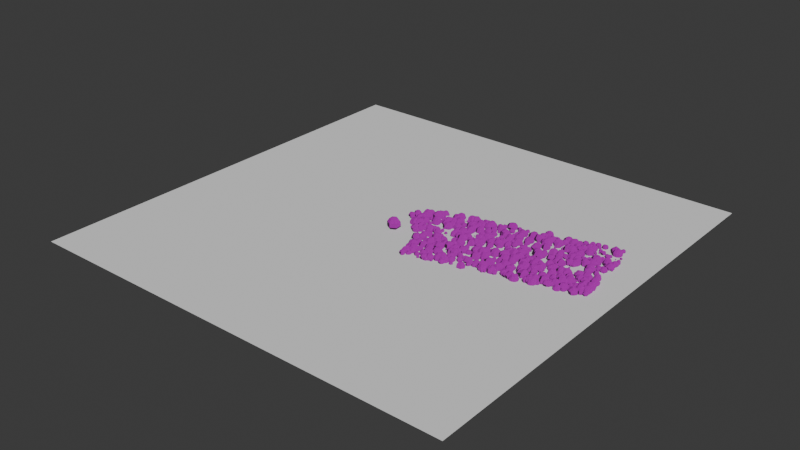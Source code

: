 # Source: rocks.blend  (saved by Blender 4.4.32; exported with 4.5.12 LTS)
import bpy
from mathutils import Matrix  # noqa: F401  (used for matrix-valued properties, if any)

bpy.ops.wm.read_factory_settings(use_empty=True)
scene = bpy.context.scene
scene.name = 'Scene'

# ---- collections
col_collection = bpy.data.collections.new('Collection'); scene.collection.children.link(col_collection)
col_rocks = bpy.data.collections.new('Rocks'); scene.collection.children.link(col_rocks)

# ---- images (referenced by path relative to the original .blend; pixels are not part of the script)
import os
ASSET_DIR = os.environ.get("B2B_ASSET_DIR", "")  # directory of the original .blend (textures are referenced by path, not embedded)
HERE = os.path.dirname(os.path.abspath(__file__))  # packed textures are extracted next to this script under _unpacked/

def load_image(name, relpath, width, height, colorspace="sRGB"):
    """Load a texture the original file referenced (path relative to the .blend, or extracted next to this script)."""
    p = next((c for c in (os.path.join(HERE, relpath), os.path.join(ASSET_DIR, relpath)) if relpath and os.path.exists(c)), "")
    if p:
        img = bpy.data.images.load(p, check_existing=True)
        img.name = name
    else:  # same state as the original file: an image datablock whose file is absent (Cycles renders it pink)
        img = bpy.data.images.new(name, width, height)
        img.source = "FILE"
        img.filepath = "//" + (relpath or name)
    img.colorspace_settings.name = colorspace
    return img
img_rock_normal_map_1_png = load_image('rock_normal_map_1.png', 'rock_normal_map_1.png', 1024, 1024, 'sRGB')
img_tileable_rock_png = load_image('tileable_rock.png', 'tileable_rock.png', 1024, 1024, 'sRGB')
img_tileable_rock_roughness_png = load_image('tileable_rock_roughness.png', 'tileable_rock_roughness.png', 1024, 1024, 'sRGB')

# ---- materials (node trees are filled in below, after node groups)
mat_rock = bpy.data.materials.new('Rock')

# ---- node groups
ng_rocks = bpy.data.node_groups.new('Rocks', 'GeometryNodeTree')
_s = ng_rocks.interface.new_socket(name='Geometry', in_out='OUTPUT', socket_type='NodeSocketGeometry')
_s = ng_rocks.interface.new_socket(name='Geometry', in_out='INPUT', socket_type='NodeSocketGeometry')
_s = ng_rocks.interface.new_socket(name='RockSize', in_out='INPUT', socket_type='NodeSocketFloat')
_s.default_value = 1.0
_s = ng_rocks.interface.new_socket(name='CurveWidth', in_out='INPUT', socket_type='NodeSocketFloat')
_s.default_value = 1.0
_s.min_value = -1e+04
_s.max_value = 1e+04
ng_rocks.is_modifier = True
# nodes of 'Rocks' reference scene objects; filled in after objects exist

# ---- material node trees
mat_rock.use_nodes = True; mat_rock.node_tree.nodes.clear()
_N = mat_rock.node_tree.nodes; _L = mat_rock.node_tree.links
n0 = _N.new('ShaderNodeBsdfPrincipled'); n0.name = 'Principled BSDF'; n0.location = (145, 300)
n0.inputs[1].default_value = 0.1027
n1 = _N.new('ShaderNodeOutputMaterial'); n1.name = 'Material Output'; n1.location = (435, 300)
n2 = _N.new('ShaderNodeTexCoord'); n2.name = 'Texture Coordinate'; n2.location = (-1210, 290)
n3 = _N.new('ShaderNodeMapping'); n3.name = 'Mapping'; n3.location = (-963, 313)
n4 = _N.new('ShaderNodeTexImage'); n4.name = 'Image Texture'; n4.location = (-602, 165)
n4.image = img_rock_normal_map_1_png
n5 = _N.new('ShaderNodeTexImage'); n5.name = 'Image Texture.001'; n5.location = (-632, 494)
n5.image = img_tileable_rock_png
n6 = _N.new('ShaderNodeTexCoord'); n6.name = 'Texture Coordinate.001'; n6.location = (-1242, 664)
n7 = _N.new('ShaderNodeMapping'); n7.name = 'Mapping.001'; n7.location = (-841, 735)
n7.inputs[3].default_value = (2.0, 2.0, 2.0)
n8 = _N.new('ShaderNodeTexImage'); n8.name = 'Image Texture.002'; n8.location = (-603, -113)
n8.image = img_tileable_rock_roughness_png
n9 = _N.new('ShaderNodeValToRGB'); n9.name = 'Color Ramp'; n9.location = (-147, 68)
while len(n9.color_ramp.elements) > 1: n9.color_ramp.elements.remove(n9.color_ramp.elements[-1])
n9.color_ramp.elements[0].position = 0.0; n9.color_ramp.elements[0].color = (0.7951, 0.7951, 0.7951, 1.0)
_e = n9.color_ramp.elements.new(1.0); _e.color = (1.0, 1.0, 1.0, 1.0)
n10 = _N.new('ShaderNodeMix'); n10.name = 'Mix'; n10.location = (-159, 478)
n10.data_type = 'RGBA'
n10.clamp_result = True
n10.inputs[7].default_value = (0.0, 0.0, 0.0, 1.0)
_L.new(n0.outputs[0], n1.inputs[0])
_L.new(n2.outputs[2], n3.inputs[0])
_L.new(n4.outputs[0], n0.inputs[5])
_L.new(n10.outputs[2], n0.inputs[0])
_L.new(n7.outputs[0], n5.inputs[0])
_L.new(n6.outputs[2], n7.inputs[0])
_L.new(n3.outputs[0], n4.inputs[0])
_L.new(n9.outputs[0], n0.inputs[2])
_L.new(n3.outputs[0], n8.inputs[0])
_L.new(n8.outputs[0], n9.inputs[0])
_L.new(n5.outputs[0], n10.inputs[6])
n1.is_active_output = True

# ---- world
world_world = bpy.data.worlds.new('World'); scene.world = world_world
world_world.use_nodes = True; world_world.node_tree.nodes.clear()
_N = world_world.node_tree.nodes; _L = world_world.node_tree.links
n0 = _N.new('ShaderNodeOutputWorld'); n0.name = 'World Output'; n0.location = (300, 300)
n1 = _N.new('ShaderNodeBackground'); n1.name = 'Background'; n1.location = (10, 300)
n1.inputs[0].default_value = (0.05088, 0.05088, 0.05088, 1.0)
_L.new(n1.outputs[0], n0.inputs[0])
n0.is_active_output = True
world_world.color = (0.05088, 0.05088, 0.05088)
world_world.sun_shadow_jitter_overblur = 0.0

# ---- meshes
me_plane = bpy.data.meshes.new('Plane')
me_plane.from_pydata([(-1.0, -1.0, 0.0), (1.0, -1.0, 0.0), (-1.0, 1.0, 0.0), (1.0, 1.0, 0.0)], [], [(0, 1, 3, 2)])
_uv = me_plane.uv_layers.new(name='UVMap')
_uv.uv.foreach_set('vector', [0.0, 0.0, 1.0, 0.0, 1.0, 1.0, 0.0, 1.0])
me_plane.update()
me_sphere = bpy.data.meshes.new('Sphere')
me_sphere.from_pydata([(0.0, 0.5878, 0.809), (0.0, 0.9511, -0.309), (0.0, 0.5878, -0.809), (0.509, 0.2939, 0.809), (0.8236, 0.4755, 0.309), (0.8236, 0.4755, -0.309), (0.509, 0.2939, -0.809), (0.509, -0.2939, 0.809), (0.8236, -0.4755, 0.309), (0.8236, -0.4755, -0.309), (0.509, -0.2939, -0.809), (-1.192e-07, -0.5878, 0.809), (-1.49e-07, -0.9511, 0.309), (-1.49e-07, -0.9511, -0.309), (-1.192e-07, -0.5878, -0.809), (0.0, 0.0, -1.0), (0.0, 0.0, 1.0), (-0.509, -0.2939, 0.809), (-0.8236, -0.4755, 0.309), (-0.8236, -0.4755, -0.309), (-0.509, -0.2939, -0.809), (-0.509, 0.2939, 0.809), (-0.8236, 0.4755, 0.309), (-0.8236, 0.4755, -0.309), (-0.509, 0.2939, -0.809), (2.98e-07, 0.9511, 0.309)], [], [(2, 1, 5, 6), (25, 0, 3, 4), (15, 2, 6), (1, 25, 4, 5), (0, 16, 3), (6, 5, 9, 10), (4, 3, 7, 8), (15, 6, 10), (5, 4, 8, 9), (3, 16, 7), (10, 9, 13, 14), (8, 7, 11, 12), (15, 10, 14), (9, 8, 12, 13), (7, 16, 11), (14, 13, 19, 20), (12, 11, 17, 18), (15, 14, 20), (13, 12, 18, 19), (11, 16, 17), (20, 19, 23, 24), (18, 17, 21, 22), (15, 20, 24), (19, 18, 22, 23), (17, 16, 21), (24, 23, 1, 2), (22, 21, 0, 25), (15, 24, 2), (23, 22, 25, 1), (21, 16, 0)])
_uv = me_sphere.uv_layers.new(name='UVMap')
_uv.uv.foreach_set('vector', [0.6667, 0.2, 0.6667, 0.4, 0.5, 0.4, 0.5, 0.2, 0.6667, 0.6, 0.6667, 0.8, 0.5, 0.8, 0.5, 0.6, 0.5833, 0.0, 0.6667, 0.2, 0.5, 0.2, 0.6667, 0.4, 0.6667, 0.6, 0.5, 0.6, 0.5, 0.4, 0.6667, 0.8, 0.5833, 1.0, 0.5, 0.8, 0.5, 0.2, 0.5, 0.4, 0.3333, 0.4, 0.3333, 0.2, 0.5, 0.6, 0.5, 0.8, 0.3333, 0.8, 0.3333, 0.6, 0.4167, 0.0, 0.5, 0.2, 0.3333, 0.2, 0.5, 0.4, 0.5, 0.6, 0.3333, 0.6, 0.3333, 0.4, 0.5, 0.8, 0.4167, 1.0, 0.3333, 0.8, 0.3333, 0.2, 0.3333, 0.4, 0.1667, 0.4, 0.1667, 0.2, 0.3333, 0.6, 0.3333, 0.8, 0.1667, 0.8, 0.1667, 0.6, 0.25, 0.0, 0.3333, 0.2, 0.1667, 0.2, 0.3333, 0.4, 0.3333, 0.6, 0.1667, 0.6, 0.1667, 0.4, 0.3333, 0.8, 0.25, 1.0, 0.1667, 0.8, 0.1667, 0.2, 0.1667, 0.4, 0.0, 0.4, 0.0, 0.2, 0.1667, 0.6, 0.1667, 0.8, 0.0, 0.8, 0.0, 0.6, 0.08333, 0.0, 0.1667, 0.2, 0.0, 0.2, 0.1667, 0.4, 0.1667, 0.6, 0.0, 0.6, 0.0, 0.4, 0.1667, 0.8, 0.08333, 1.0, 0.0, 0.8, 1.0, 0.2, 1.0, 0.4, 0.8333, 0.4, 0.8333, 0.2, 1.0, 0.6, 1.0, 0.8, 0.8333, 0.8, 0.8333, 0.6, 0.9167, 0.0, 1.0, 0.2, 0.8333, 0.2, 1.0, 0.4, 1.0, 0.6, 0.8333, 0.6, 0.8333, 0.4, 1.0, 0.8, 0.9167, 1.0, 0.8333, 0.8, 0.8333, 0.2, 0.8333, 0.4, 0.6667, 0.4, 0.6667, 0.2, 0.8333, 0.6, 0.8333, 0.8, 0.6667, 0.8, 0.6667, 0.6, 0.75, 0.0, 0.8333, 0.2, 0.6667, 0.2, 0.8333, 0.4, 0.8333, 0.6, 0.6667, 0.6, 0.6667, 0.4, 0.8333, 0.8, 0.75, 1.0, 0.6667, 0.8])
me_sphere.materials.append(mat_rock)
me_sphere.update()

# ---- curves / text
cu_b_ziercurve = bpy.data.curves.new('BézierCurve', 'CURVE')
cu_b_ziercurve.dimensions = '3D'
_sp = cu_b_ziercurve.splines.new('BEZIER'); _sp.bezier_points.add(1)
_sp.bezier_points.foreach_set('co', [-1.0, 0.0, 0.0, 38.33, 9.999, 0.102])
_sp.bezier_points.foreach_set('handle_left', [-1.5, -0.5, 0.0, 37.33, 9.999, 0.102])
_sp.bezier_points.foreach_set('handle_right', [-0.5, 0.5, 0.0, 39.33, 9.999, 0.102])
for _p, _l, _r in zip(_sp.bezier_points, ['ALIGNED', 'ALIGNED'], ['ALIGNED', 'ALIGNED']): _p.handle_left_type = _l; _p.handle_right_type = _r
_sp.order_u = 0
_sp.order_v = 0
cu_b_ziercurve.use_path = True
cu_b_ziercurve.fill_mode = 'FULL'

# ---- objects
ob_b_ziercurve = bpy.data.objects.new('BézierCurve', cu_b_ziercurve)
ob_plane = bpy.data.objects.new('Plane', me_plane)
ob_sphere = bpy.data.objects.new('Sphere', me_sphere)
_N = ng_rocks.nodes; _L = ng_rocks.links
n0 = _N.new('NodeGroupInput'); n0.name = 'Group Input'; n0.location = (-1207, -406)
n1 = _N.new('NodeGroupOutput'); n1.name = 'Group Output'; n1.location = (280, -9)
n2 = _N.new('GeometryNodeCurveQuadraticBezier'); n2.name = 'Quadratic Bézier'; n2.location = (-970, 261)
n2.inputs[1].default_value = (-10.0, 0.0, 0.0)
n2.inputs[2].default_value = (0.0, 0.0, 0.0)
n2.inputs[3].default_value = (10.0, 0.0, 0.0)
n3 = _N.new('GeometryNodeCurveToMesh'); n3.name = 'Curve to Mesh'; n3.location = (-427, 149)
n4 = _N.new('GeometryNodeInstanceOnPoints'); n4.name = 'Instance on Points'; n4.location = (102, -137)
n4.inputs[3].default_value = True
n5 = _N.new('FunctionNodeRandomValue'); n5.name = 'Random Value'; n5.location = (-451, -426)
n5.inputs[2].default_value = 0.2
n5.inputs[3].default_value = 5.0
n6 = _N.new('ShaderNodeMath'); n6.name = 'Math'; n6.location = (-217, -525)
n6.operation = 'MULTIPLY'
n7 = _N.new('FunctionNodeRandomValue'); n7.name = 'Random Value.001'; n7.location = (-696, -208)
n7.inputs[3].default_value = 10.0
n8 = _N.new('GeometryNodeDistributePointsOnFaces'); n8.name = 'Distribute Points on Faces'; n8.location = (-242, 105)
n8.distribute_method = 'POISSON'
n8.inputs[4].default_value = 0.15
n8.inputs[5].default_value = 0.1106
n8.inputs[6].default_value = 13
n9 = _N.new('FunctionNodeRandomValue'); n9.name = 'Random Value.002'; n9.location = (-299, -276)
n9.inputs[2].default_value = -90.0
n9.inputs[3].default_value = 90.0
n10 = _N.new('ShaderNodeMath'); n10.name = 'Math.001'; n10.location = (-137, -262)
n10.operation = 'MULTIPLY'
n10.inputs[1].default_value = 1.0
n11 = _N.new('GeometryNodeCollectionInfo'); n11.name = 'Collection Info'; n11.location = (-479, -148)
n11.transform_space = 'RELATIVE'
n11.inputs[0].default_value = col_rocks
n11.inputs[1].default_value = True
n11.inputs[2].default_value = True
n12 = _N.new('GeometryNodeInputNamedAttribute'); n12.name = 'Named Attribute'; n12.location = (-452, 149)
n12.inputs[0].default_value = 'radius'
n13 = _N.new('GeometryNodeSwitch'); n13.name = 'Switch'; n13.location = (-452, 149)
n13.input_type = 'FLOAT'
n13.inputs[1].default_value = 1.0
_L.new(n2.outputs[0], n3.inputs[1])
_L.new(n4.outputs[0], n1.inputs[0])
_L.new(n5.outputs[1], n6.inputs[0])
_L.new(n0.outputs[1], n6.inputs[1])
_L.new(n6.outputs[0], n4.inputs[6])
_L.new(n0.outputs[0], n3.inputs[0])
_L.new(n3.outputs[0], n8.inputs[0])
_L.new(n8.outputs[0], n4.inputs[0])
_L.new(n10.outputs[0], n4.inputs[5])
_L.new(n9.outputs[1], n10.inputs[0])
_L.new(n11.outputs[0], n4.inputs[2])
_L.new(n12.outputs[1], n13.inputs[0])
_L.new(n12.outputs[0], n13.inputs[2])
_L.new(n13.outputs[0], n3.inputs[2])
n1.is_active_output = True

# ---- transforms, parenting, visibility, modifiers, constraints
ob_b_ziercurve.location = (4.776, 0.3282, 0.09026)
_m = ob_b_ziercurve.modifiers.new('GeometryNodes', 'NODES')
_m.node_group = ng_rocks
_gi = [s.identifier for s in ng_rocks.interface.items_tree if s.item_type == 'SOCKET' and s.in_out == 'INPUT']
_m[_gi[1]] = 0.16  # 'RockSize'
_m[_gi[2]] = 5.7  # 'CurveWidth'
ob_plane.location = (0.0, 0.0, 0.0)
ob_plane.scale = (50.0, 50.0, 50.0)
ob_sphere.location = (-0.8539, -0.9459, 0.9609)
_m = ob_sphere.modifiers.new('Displace', 'DISPLACE')
_m.texture_coords = 'GLOBAL'

# ---- collection membership
col_collection.objects.link(ob_b_ziercurve)
col_collection.objects.link(ob_plane)
col_rocks.objects.link(ob_sphere)

# ---- scene / render settings (as saved in the file)
scene.frame_start = 1; scene.frame_end = 250; scene.frame_set(1)
scene.render.engine = 'BLENDER_EEVEE_NEXT'
bpy.context.view_layer.update()

# ---- added for rendering (the .blend has no active camera and no usable light): camera, sun
cam_auto = bpy.data.cameras.new('AutoCamera')
cam_auto.lens = 50.0
cam_auto.sensor_width = 36.0
cam_auto.clip_end = 2296.79
ob_auto_camera = bpy.data.objects.new('AutoCamera', cam_auto)
scene.collection.objects.link(ob_auto_camera)
ob_auto_camera.location = (130.872, -157.046, 105.175)
ob_auto_camera.rotation_euler = (1.09748, -7.21219e-08, 0.694738)
scene.camera = ob_auto_camera
light_auto_sun = bpy.data.lights.new('AutoSun', 'SUN')
light_auto_sun.energy = 3.0
light_auto_sun.angle = 0.0523599
ob_auto_sun = bpy.data.objects.new('AutoSun', light_auto_sun)
scene.collection.objects.link(ob_auto_sun)
ob_auto_sun.rotation_euler = (0.872665, 0.174533, 0.523599)
bpy.context.view_layer.update()
